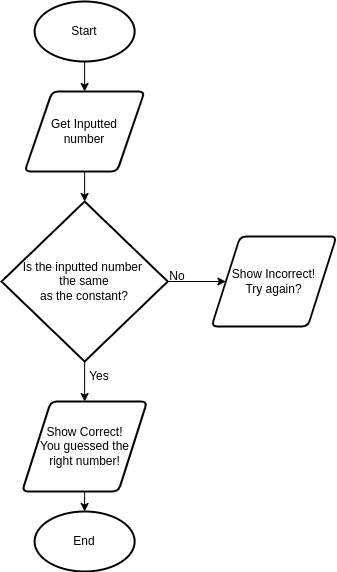

The diagram above was exported from draw.io. Its source (the exported page's mxGraphModel, read from the mxfile embedded in the PNG):
<mxGraphModel dx="594" dy="480" grid="1" gridSize="10" guides="1" tooltips="1" connect="1" arrows="1" fold="1" page="1" pageScale="1" pageWidth="827" pageHeight="1169" math="0" shadow="0">
  <root>
    <mxCell id="0" />
    <mxCell id="1" parent="0" />
    <mxCell id="2" style="edgeStyle=orthogonalEdgeStyle;html=1;entryX=0.5;entryY=0;entryDx=0;entryDy=0;" parent="1" source="3" target="5" edge="1">
      <mxGeometry relative="1" as="geometry" />
    </mxCell>
    <mxCell id="3" value="Start" style="strokeWidth=2;html=1;shape=mxgraph.flowchart.start_1;whiteSpace=wrap;" parent="1" vertex="1">
      <mxGeometry x="283.12" y="30" width="100" height="60" as="geometry" />
    </mxCell>
    <mxCell id="21" style="edgeStyle=orthogonalEdgeStyle;html=1;entryX=0.5;entryY=0;entryDx=0;entryDy=0;entryPerimeter=0;rounded=0;" parent="1" source="5" target="20" edge="1">
      <mxGeometry relative="1" as="geometry" />
    </mxCell>
    <mxCell id="5" value="Get Inputted&lt;br&gt;number" style="shape=parallelogram;html=1;strokeWidth=2;perimeter=parallelogramPerimeter;whiteSpace=wrap;rounded=1;arcSize=12;size=0.23;" parent="1" vertex="1">
      <mxGeometry x="273.12" y="120" width="120" height="80" as="geometry" />
    </mxCell>
    <mxCell id="27" style="edgeStyle=orthogonalEdgeStyle;rounded=0;html=1;exitX=0.5;exitY=1;exitDx=0;exitDy=0;exitPerimeter=0;entryX=0.5;entryY=0;entryDx=0;entryDy=0;" parent="1" source="20" target="24" edge="1">
      <mxGeometry relative="1" as="geometry" />
    </mxCell>
    <mxCell id="40" style="edgeStyle=none;html=1;" edge="1" parent="1" source="20" target="39">
      <mxGeometry relative="1" as="geometry" />
    </mxCell>
    <mxCell id="20" value="Is the inputted number &lt;br&gt;&amp;nbsp;the same &lt;br&gt;as the constant?" style="strokeWidth=2;html=1;shape=mxgraph.flowchart.decision;whiteSpace=wrap;" parent="1" vertex="1">
      <mxGeometry x="250" y="230" width="166.25" height="160" as="geometry" />
    </mxCell>
    <mxCell id="30" style="edgeStyle=orthogonalEdgeStyle;rounded=0;html=1;entryX=0.5;entryY=0;entryDx=0;entryDy=0;entryPerimeter=0;" parent="1" source="24" target="29" edge="1">
      <mxGeometry relative="1" as="geometry" />
    </mxCell>
    <mxCell id="24" value="Show Correct!&lt;br&gt;You guessed the&lt;br&gt;right number!" style="shape=parallelogram;html=1;strokeWidth=2;perimeter=parallelogramPerimeter;whiteSpace=wrap;rounded=1;arcSize=12;size=0.23;" parent="1" vertex="1">
      <mxGeometry x="270.62" y="430" width="125" height="90" as="geometry" />
    </mxCell>
    <mxCell id="26" value="Yes" style="text;html=1;strokeColor=none;fillColor=none;align=center;verticalAlign=middle;whiteSpace=wrap;rounded=0;rotation=0;" parent="1" vertex="1">
      <mxGeometry x="318.12" y="390" width="60" height="30" as="geometry" />
    </mxCell>
    <mxCell id="28" value="No" style="text;html=1;strokeColor=none;fillColor=none;align=center;verticalAlign=middle;whiteSpace=wrap;rounded=0;" parent="1" vertex="1">
      <mxGeometry x="395.62" y="290" width="60" height="30" as="geometry" />
    </mxCell>
    <mxCell id="29" value="End" style="strokeWidth=2;html=1;shape=mxgraph.flowchart.start_1;whiteSpace=wrap;" parent="1" vertex="1">
      <mxGeometry x="283.13" y="540" width="100" height="60" as="geometry" />
    </mxCell>
    <mxCell id="39" value="Show Incorrect!&lt;br&gt;Try again?" style="shape=parallelogram;html=1;strokeWidth=2;perimeter=parallelogramPerimeter;whiteSpace=wrap;rounded=1;arcSize=12;size=0.23;" vertex="1" parent="1">
      <mxGeometry x="460" y="265" width="125" height="90" as="geometry" />
    </mxCell>
  </root>
</mxGraphModel>